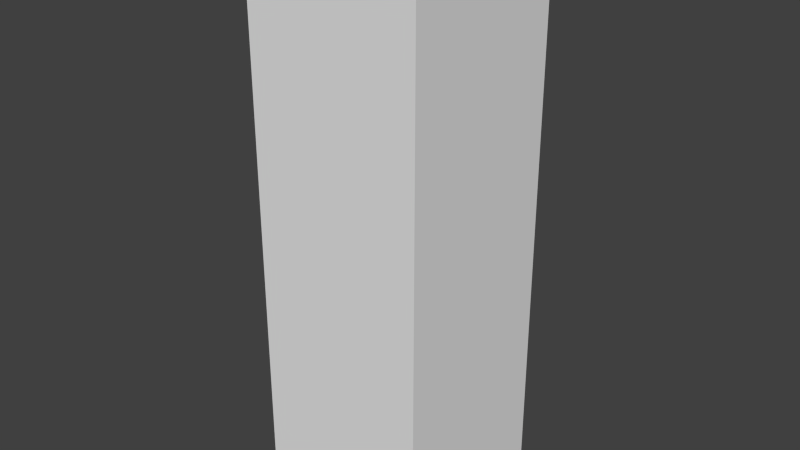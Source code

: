 # Source: Filler_QuarterTileFiller.blend  (saved by Blender 2.75.0; exported with 4.5.12 LTS)
import bpy
from mathutils import Matrix  # noqa: F401  (used for matrix-valued properties, if any)

bpy.ops.wm.read_factory_settings(use_empty=True)
scene = bpy.context.scene
scene.name = 'Scene'

# ---- collections
col_collection_1 = bpy.data.collections.new('Collection 1'); scene.collection.children.link(col_collection_1)

# ---- materials (node trees are filled in below, after node groups)
mat_plastic = bpy.data.materials.new('plastic')
mat_plastic.alpha_threshold = 0.0
mat_plastic.use_transparent_shadow = False
mat_plastic.roughness = 0.5
mat_plastic.line_color = (0.0, 0.0, 0.0, 1.0)

# ---- material node trees

# ---- world
world_world = bpy.data.worlds.new('World'); scene.world = world_world
world_world.color = (0.05088, 0.05088, 0.05088)
world_world.use_sun_shadow = False
world_world.sun_shadow_jitter_overblur = 0.0
world_world.cycles.sampling_method = 'MANUAL'
world_world.cycles.sample_map_resolution = 256

# ---- meshes
me_cube_010 = bpy.data.meshes.new('Cube.010')
me_cube_010.from_pydata([(-0.4862, 0.5442, -0.00701), (0.4968, 0.5442, -0.00701), (-0.4862, -0.438, -0.00701), (0.4968, -0.438, -0.00701), (-0.4408, 0.497, 3.159), (-0.4862, 0.5442, 3.13), (0.4514, 0.497, 3.159), (0.4968, 0.5442, 3.13), (-0.4408, -0.3908, 3.159), (-0.4862, -0.438, 3.13), (0.4514, -0.3908, 3.159), (0.4968, -0.438, 3.13)], [], [(8, 10, 6, 4), (11, 9, 2, 3), (5, 7, 1, 0), (7, 11, 3, 1), (4, 6, 7, 5), (6, 10, 11, 7), (10, 8, 9, 11), (8, 4, 5, 9), (9, 5, 0, 2)])
me_cube_010.materials.append(mat_plastic)
me_cube_010.use_remesh_preserve_volume = False
me_cube_010.use_remesh_preserve_attributes = False
me_cube_010.use_mirror_vertex_groups = False
me_cube_010.update()

# ---- objects
ob_filler_quartertilefiller = bpy.data.objects.new('Filler_QuarterTileFiller', me_cube_010)

# ---- transforms, parenting, visibility, modifiers, constraints
ob_filler_quartertilefiller.location = (0.0, 0.0, 0.0)
ob_filler_quartertilefiller.lineart.crease_threshold = 0.0

# ---- collection membership
col_collection_1.objects.link(ob_filler_quartertilefiller)

# ---- scene / render settings (as saved in the file)
scene.frame_start = 1; scene.frame_end = 250; scene.frame_set(55)
scene.render.engine = 'BLENDER_EEVEE_NEXT'
scene.render.resolution_percentage = 50
scene.render.dither_intensity = 0.0
scene.cycles.use_denoising = False
scene.cycles.samples = 10
scene.cycles.sampling_pattern = 'TABULATED_SOBOL'
scene.cycles.light_sampling_threshold = 0.0
scene.cycles.use_adaptive_sampling = False
scene.cycles.use_light_tree = False
scene.cycles.blur_glossy = 0.0
scene.cycles.pixel_filter_type = 'GAUSSIAN'
scene.cycles.sample_clamp_indirect = 0.0
scene.view_settings.view_transform = 'Standard'
bpy.context.view_layer.update()

# ---- added for rendering (the .blend has no active camera and no usable light): camera, sun
cam_auto = bpy.data.cameras.new('AutoCamera')
cam_auto.lens = 50.0
cam_auto.sensor_width = 36.0
cam_auto.clip_end = 1000.0
ob_auto_camera = bpy.data.objects.new('AutoCamera', cam_auto)
scene.collection.objects.link(ob_auto_camera)
ob_auto_camera.location = (3.20404, -3.78535, 4.13478)
ob_auto_camera.rotation_euler = (1.09748, -7.21219e-08, 0.694738)
scene.camera = ob_auto_camera
light_auto_sun = bpy.data.lights.new('AutoSun', 'SUN')
light_auto_sun.energy = 3.0
light_auto_sun.angle = 0.0523599
ob_auto_sun = bpy.data.objects.new('AutoSun', light_auto_sun)
scene.collection.objects.link(ob_auto_sun)
ob_auto_sun.rotation_euler = (0.872665, 0.174533, 0.523599)
bpy.context.view_layer.update()
